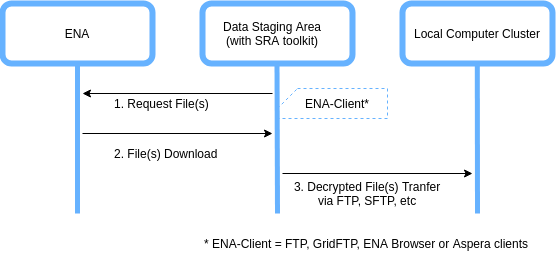

The diagram above was exported from draw.io. Its source (the exported page's mxGraphModel, read from the mxfile embedded in the PNG):
<mxGraphModel dx="1525" dy="426" grid="1" gridSize="10" guides="1" tooltips="1" connect="1" arrows="1" fold="1" page="1" pageScale="1" pageWidth="827" pageHeight="1169" math="0" shadow="0">
  <root>
    <mxCell id="0" />
    <mxCell id="1" parent="0" />
    <mxCell id="3" value="" style="rounded=1;whiteSpace=wrap;html=1;strokeColor=#66B2FF;strokeWidth=6;fillColor=none;" parent="1" vertex="1">
      <mxGeometry x="170" y="420" width="150" height="60" as="geometry" />
    </mxCell>
    <mxCell id="4" value="" style="rounded=1;whiteSpace=wrap;html=1;strokeColor=#66B2FF;strokeWidth=6;fillColor=none;" parent="1" vertex="1">
      <mxGeometry x="370" y="420" width="150" height="60" as="geometry" />
    </mxCell>
    <mxCell id="5" value="" style="rounded=1;whiteSpace=wrap;html=1;strokeColor=#66B2FF;strokeWidth=6;fillColor=none;" parent="1" vertex="1">
      <mxGeometry x="570" y="420" width="150" height="60" as="geometry" />
    </mxCell>
    <mxCell id="6" value="" style="endArrow=none;html=1;entryX=0.5;entryY=1;entryDx=0;entryDy=0;strokeWidth=5;strokeColor=#66B2FF;" parent="1" target="3" edge="1">
      <mxGeometry width="50" height="50" relative="1" as="geometry">
        <mxPoint x="245" y="630" as="sourcePoint" />
        <mxPoint x="540" y="480" as="targetPoint" />
      </mxGeometry>
    </mxCell>
    <mxCell id="7" value="" style="endArrow=none;html=1;entryX=0.5;entryY=1;entryDx=0;entryDy=0;strokeWidth=5;strokeColor=#66B2FF;" parent="1" edge="1">
      <mxGeometry width="50" height="50" relative="1" as="geometry">
        <mxPoint x="445" y="630" as="sourcePoint" />
        <mxPoint x="444.5" y="480" as="targetPoint" />
      </mxGeometry>
    </mxCell>
    <mxCell id="8" value="" style="endArrow=none;html=1;entryX=0.5;entryY=1;entryDx=0;entryDy=0;strokeWidth=5;strokeColor=#66B2FF;" parent="1" edge="1">
      <mxGeometry width="50" height="50" relative="1" as="geometry">
        <mxPoint x="645" y="630" as="sourcePoint" />
        <mxPoint x="644.8" y="480" as="targetPoint" />
      </mxGeometry>
    </mxCell>
    <mxCell id="12" value="" style="endArrow=classic;html=1;strokeWidth=1;" parent="1" edge="1">
      <mxGeometry width="50" height="50" relative="1" as="geometry">
        <mxPoint x="440" y="510" as="sourcePoint" />
        <mxPoint x="250" y="510" as="targetPoint" />
      </mxGeometry>
    </mxCell>
    <mxCell id="14" value="" style="endArrow=classic;html=1;strokeWidth=1;" parent="1" edge="1">
      <mxGeometry width="50" height="50" relative="1" as="geometry">
        <mxPoint x="250" y="550" as="sourcePoint" />
        <mxPoint x="440" y="550" as="targetPoint" />
      </mxGeometry>
    </mxCell>
    <mxCell id="16" value="" style="endArrow=classic;html=1;strokeWidth=1;" parent="1" edge="1">
      <mxGeometry width="50" height="50" relative="1" as="geometry">
        <mxPoint x="450" y="590" as="sourcePoint" />
        <mxPoint x="640" y="590" as="targetPoint" />
      </mxGeometry>
    </mxCell>
    <mxCell id="17" value="Data Staging Area&lt;br&gt;(with SRA toolkit)" style="text;html=1;strokeColor=none;fillColor=none;align=center;verticalAlign=middle;whiteSpace=wrap;rounded=0;" parent="1" vertex="1">
      <mxGeometry x="370" y="440" width="140" height="20" as="geometry" />
    </mxCell>
    <mxCell id="18" value="ENA" style="text;html=1;strokeColor=none;fillColor=none;align=center;verticalAlign=middle;whiteSpace=wrap;rounded=0;" parent="1" vertex="1">
      <mxGeometry x="175" y="440" width="140" height="20" as="geometry" />
    </mxCell>
    <mxCell id="19" value="Local Computer Cluster" style="text;html=1;strokeColor=none;fillColor=none;align=center;verticalAlign=middle;whiteSpace=wrap;rounded=0;" parent="1" vertex="1">
      <mxGeometry x="575" y="440" width="140" height="20" as="geometry" />
    </mxCell>
    <mxCell id="24" value="1. Request File(s)" style="text;html=1;strokeColor=none;fillColor=none;align=left;verticalAlign=middle;whiteSpace=wrap;rounded=0;" parent="1" vertex="1">
      <mxGeometry x="280" y="510" width="140" height="20" as="geometry" />
    </mxCell>
    <mxCell id="26" value="2. File(s) Download" style="text;html=1;strokeColor=none;fillColor=none;align=left;verticalAlign=middle;whiteSpace=wrap;rounded=0;" parent="1" vertex="1">
      <mxGeometry x="280" y="560" width="140" height="20" as="geometry" />
    </mxCell>
    <mxCell id="27" value="3. Decrypted File(s) Tranfer via FTP, SFTP, etc" style="text;html=1;strokeColor=none;fillColor=none;align=center;verticalAlign=middle;whiteSpace=wrap;rounded=0;" parent="1" vertex="1">
      <mxGeometry x="455" y="600" width="160" height="20" as="geometry" />
    </mxCell>
    <mxCell id="29" value="ENA-Client*" style="text;html=1;strokeColor=none;fillColor=none;align=center;verticalAlign=middle;whiteSpace=wrap;rounded=0;dashed=1;" parent="1" vertex="1">
      <mxGeometry x="455" y="510" width="100" height="20" as="geometry" />
    </mxCell>
    <mxCell id="30" value="" style="verticalLabelPosition=bottom;verticalAlign=top;html=1;shape=card;whiteSpace=wrap;size=20;arcSize=12;strokeColor=#66B2FF;strokeWidth=1;dashed=1;fillColor=none;" parent="1" vertex="1">
      <mxGeometry x="445" y="505" width="110" height="30" as="geometry" />
    </mxCell>
    <mxCell id="31" value="* ENA-Client = FTP, GridFTP, ENA Browser or Aspera clients" style="text;html=1;strokeColor=none;fillColor=none;align=left;verticalAlign=middle;whiteSpace=wrap;rounded=0;" parent="1" vertex="1">
      <mxGeometry x="370" y="650" width="350" height="20" as="geometry" />
    </mxCell>
  </root>
</mxGraphModel>